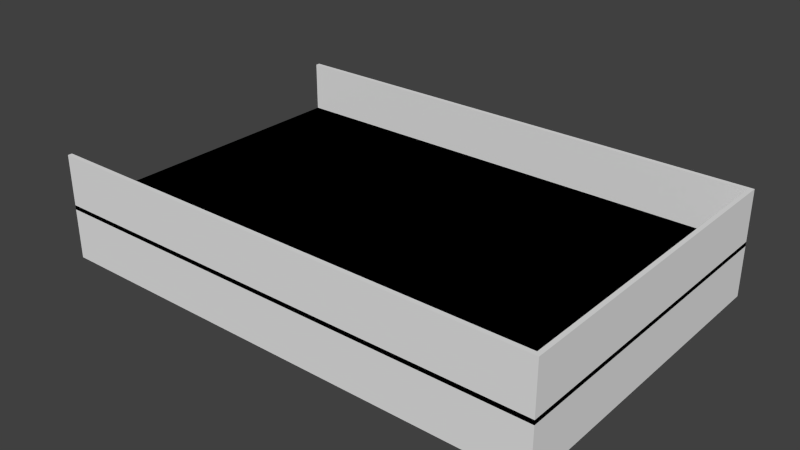 # Source: NameSign-Split-nomod.blend  (saved by Blender 2.69.0; exported with 4.5.12 LTS)
import bpy
from mathutils import Matrix  # noqa: F401  (used for matrix-valued properties, if any)

bpy.ops.wm.read_factory_settings(use_empty=True)
scene = bpy.context.scene
scene.name = 'Scene'

# ---- collections
col_collection_1 = bpy.data.collections.new('Collection 1'); scene.collection.children.link(col_collection_1)

# ---- world
world_world = bpy.data.worlds.new('World'); scene.world = world_world
world_world.color = (0.05088, 0.05088, 0.05088)
world_world.use_sun_shadow = False
world_world.sun_shadow_jitter_overblur = 0.0
world_world.cycles.sampling_method = 'MANUAL'
world_world.cycles.sample_map_resolution = 256

# ---- meshes
me_cube_001 = bpy.data.meshes.new('Cube.001')
me_cube_001.from_pydata([(-1000.0, -1000.0, -1000.0), (-1000.0, 1000.0, -1000.0), (1000.0, 1000.0, -1000.0), (1000.0, -1000.0, -1000.0), (-1000.0, -1000.0, 1000.0), (-1000.0, 1000.0, 1000.0), (1000.0, 1000.0, 1000.0), (1000.0, -1000.0, 1000.0), (-1000.0, -973.8, 1000.0), (-1000.0, -973.8, -1000.0), (1000.0, -973.8, 1000.0), (1000.0, -973.8, -1000.0), (-1000.0, 973.8, 1000.0), (1000.0, 973.8, -1000.0), (-1000.0, 973.8, -1000.0), (1000.0, 973.8, 1000.0), (983.0, 1000.0, 1000.0), (983.0, 1000.0, -1000.0), (983.0, -1000.0, 1000.0), (983.0, -1000.0, -1000.0), (983.0, -973.8, -1000.0), (983.0, -973.8, 1000.0), (983.0, 973.8, -1000.0), (983.0, 973.8, 1000.0), (-1000.0, -1000.0, 2.44e+04), (-1000.0, 1000.0, 2.44e+04), (1000.0, 1000.0, 2.44e+04), (1000.0, -1000.0, 2.44e+04), (-1000.0, -973.8, 2.44e+04), (1000.0, -973.8, 2.44e+04), (-1000.0, 973.8, 2.44e+04), (1000.0, 973.8, 2.44e+04), (983.0, 1000.0, 2.44e+04), (983.0, -1000.0, 2.44e+04), (983.0, -973.8, 2.44e+04), (983.0, 973.8, 2.44e+04)], [], [(12, 5, 1, 14), (16, 6, 2, 17), (10, 7, 3, 11), (18, 4, 0, 19), (22, 17, 2, 13), (10, 15, 31, 29), (4, 8, 9, 0), (15, 10, 11, 13), (19, 20, 11, 3), (12, 23, 35, 30), (8, 12, 14, 9), (20, 22, 13, 11), (21, 23, 12, 8), (6, 15, 13, 2), (5, 16, 17, 1), (7, 18, 19, 3), (14, 1, 17, 22), (16, 5, 25, 32), (0, 9, 20, 19), (18, 7, 27, 33), (9, 14, 22, 20), (23, 21, 34, 35), (35, 32, 25, 30), (33, 34, 28, 24), (31, 26, 32, 35), (27, 29, 34, 33), (29, 31, 35, 34), (21, 8, 28, 34), (15, 6, 26, 31), (8, 4, 24, 28), (4, 18, 33, 24), (7, 10, 29, 27), (6, 16, 32, 26), (5, 12, 30, 25)])
me_cube_001.use_remesh_preserve_volume = False
me_cube_001.use_remesh_preserve_attributes = False
me_cube_001.use_mirror_vertex_groups = False
me_cube_001.update()

# ---- objects
ob_cube = bpy.data.objects.new('Cube', me_cube_001)

# ---- transforms, parenting, visibility, modifiers, constraints
ob_cube.location = (0.0, 0.0, 1.0)
ob_cube.scale = (0.1175, 0.0762, 0.001)
ob_cube.lineart.crease_threshold = 0.0
_m = ob_cube.modifiers.new('Mirror', 'MIRROR')
_m.use_axis = (False, False, True)

# ---- collection membership
col_collection_1.objects.link(ob_cube)

# ---- scene / render settings (as saved in the file)
scene.frame_start = 1; scene.frame_end = 250; scene.frame_set(1)
scene.render.engine = 'CYCLES'
scene.render.image_settings.compression = 90
scene.render.resolution_percentage = 50
scene.render.dither_intensity = 0.0
scene.cycles.use_denoising = False
scene.cycles.samples = 10
scene.cycles.sampling_pattern = 'TABULATED_SOBOL'
scene.cycles.light_sampling_threshold = 0.0
scene.cycles.use_adaptive_sampling = False
scene.cycles.use_light_tree = False
scene.cycles.blur_glossy = 0.0
scene.cycles.volume_bounces = 1
scene.cycles.pixel_filter_type = 'GAUSSIAN'
scene.cycles.sample_clamp_indirect = 0.0
scene.view_settings.view_transform = 'Standard'
scene.unit_settings.scale_length = 0.001
bpy.context.view_layer.update()

# ---- added for rendering (the .blend has no active camera and no usable light): camera, sun
cam_auto = bpy.data.cameras.new('AutoCamera')
cam_auto.lens = 50.0
cam_auto.sensor_width = 36.0
cam_auto.clip_end = 4615.85
ob_auto_camera = bpy.data.objects.new('AutoCamera', cam_auto)
scene.collection.objects.link(ob_auto_camera)
ob_auto_camera.location = (263.012, -315.615, 211.41)
ob_auto_camera.rotation_euler = (1.09748, -7.21219e-08, 0.694738)
scene.camera = ob_auto_camera
light_auto_sun = bpy.data.lights.new('AutoSun', 'SUN')
light_auto_sun.energy = 3.0
light_auto_sun.angle = 0.0523599
ob_auto_sun = bpy.data.objects.new('AutoSun', light_auto_sun)
scene.collection.objects.link(ob_auto_sun)
ob_auto_sun.rotation_euler = (0.872665, 0.174533, 0.523599)
bpy.context.view_layer.update()
